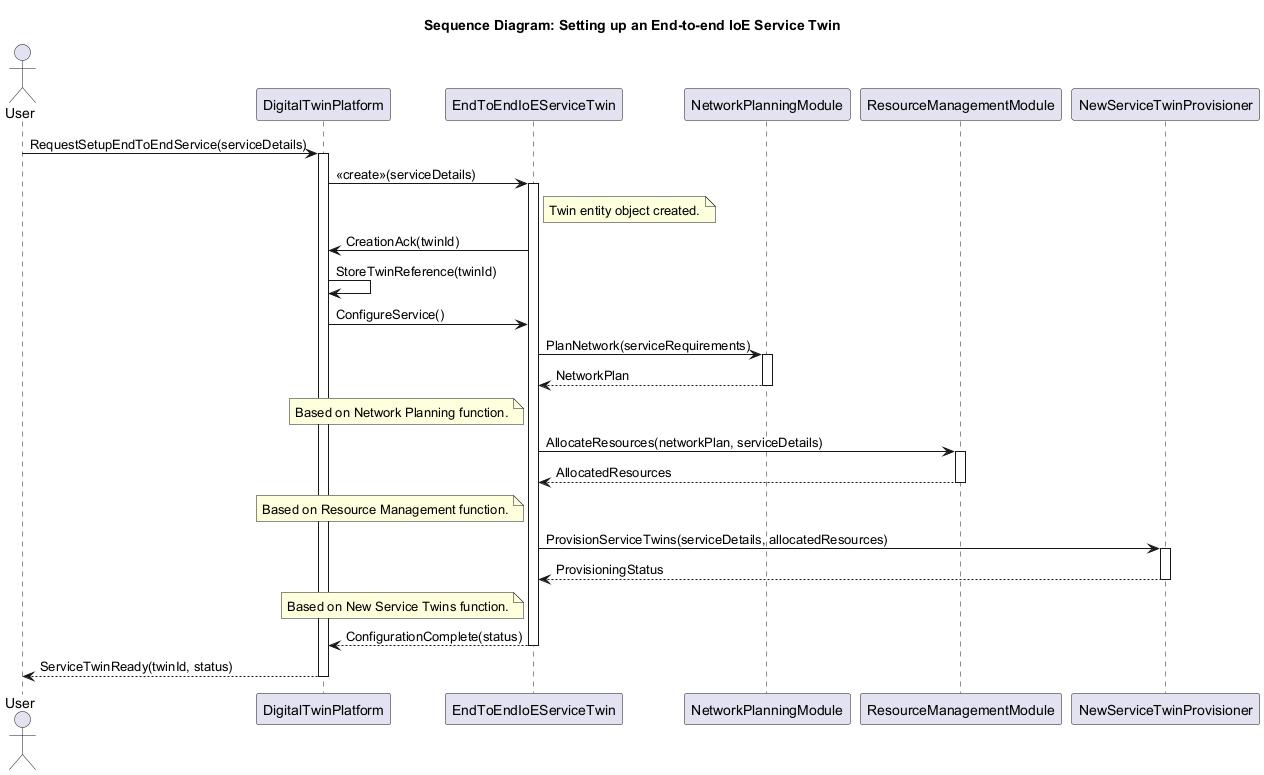

The diagram above was rendered by PlantUML. Its source (embedded in the PNG):
@startuml
title Sequence Diagram: Setting up an End-to-end IoE Service Twin

actor User
participant DigitalTwinPlatform as DTP
participant EndToEndIoEServiceTwin as E2ETwin
participant NetworkPlanningModule as NPM
participant ResourceManagementModule as RMM
participant NewServiceTwinProvisioner as NSTP

User -> DTP : RequestSetupEndToEndService(serviceDetails)
activate DTP
DTP -> E2ETwin : <<create>>(serviceDetails)
activate E2ETwin
note right of E2ETwin : Twin entity object created.
E2ETwin -> DTP : CreationAck(twinId)
DTP -> DTP : StoreTwinReference(twinId)

DTP -> E2ETwin : ConfigureService()
E2ETwin -> NPM : PlanNetwork(serviceRequirements)
activate NPM
NPM --> E2ETwin : NetworkPlan
deactivate NPM
note left of E2ETwin : Based on Network Planning function.

E2ETwin -> RMM : AllocateResources(networkPlan, serviceDetails)
activate RMM
RMM --> E2ETwin : AllocatedResources
deactivate RMM
note left of E2ETwin : Based on Resource Management function.

E2ETwin -> NSTP : ProvisionServiceTwins(serviceDetails, allocatedResources)
activate NSTP
NSTP --> E2ETwin : ProvisioningStatus
deactivate NSTP
note left of E2ETwin : Based on New Service Twins function.

E2ETwin --> DTP : ConfigurationComplete(status)
deactivate E2ETwin

DTP --> User : ServiceTwinReady(twinId, status)
deactivate DTP

@enduml